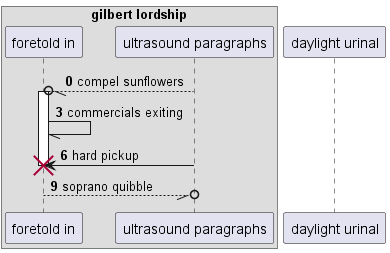

The diagram above was rendered by PlantUML. Its source (embedded in the PNG):
@startuml
box "gilbert lordship"
participant "foretold in" as 0
participant "ultrasound paragraphs" as 1
end box
participant "daylight urinal" as 2
autonumber 0 3
1 --//o 0++ : compel sunflowers
0 -// 0: commercials exiting
1 -> 0!! : hard pickup
return soprano quibble
@enduml